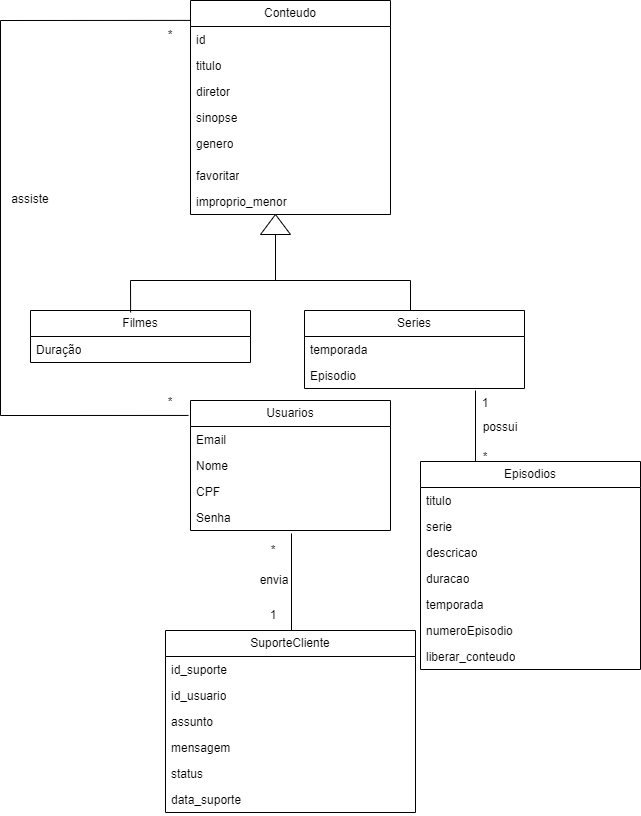

The diagram above was exported from draw.io. Its source (the exported page's mxGraphModel, read from the mxfile embedded in the PNG):
<mxGraphModel dx="880" dy="484" grid="1" gridSize="10" guides="1" tooltips="1" connect="1" arrows="1" fold="1" page="1" pageScale="1" pageWidth="827" pageHeight="1169" math="0" shadow="0">
  <root>
    <mxCell id="0" />
    <mxCell id="1" parent="0" />
    <mxCell id="zd6yxLi8_O1291eRjz8e-1" value="&lt;font style=&quot;vertical-align: inherit;&quot;&gt;&lt;font style=&quot;vertical-align: inherit;&quot;&gt;&lt;font style=&quot;vertical-align: inherit;&quot;&gt;&lt;font style=&quot;vertical-align: inherit;&quot;&gt;Usuarios&lt;/font&gt;&lt;/font&gt;&lt;/font&gt;&lt;/font&gt;" style="swimlane;fontStyle=0;childLayout=stackLayout;horizontal=1;startSize=26;fillColor=none;horizontalStack=0;resizeParent=1;resizeParentMax=0;resizeLast=0;collapsible=1;marginBottom=0;whiteSpace=wrap;html=1;" parent="1" vertex="1">
      <mxGeometry x="300" y="420" width="200" height="130" as="geometry" />
    </mxCell>
    <mxCell id="zd6yxLi8_O1291eRjz8e-2" value="&lt;font style=&quot;vertical-align: inherit;&quot;&gt;&lt;font style=&quot;vertical-align: inherit;&quot;&gt;Email&lt;/font&gt;&lt;/font&gt;" style="text;strokeColor=none;fillColor=none;align=left;verticalAlign=top;spacingLeft=4;spacingRight=4;overflow=hidden;rotatable=0;points=[[0,0.5],[1,0.5]];portConstraint=eastwest;whiteSpace=wrap;html=1;" parent="zd6yxLi8_O1291eRjz8e-1" vertex="1">
      <mxGeometry y="26" width="200" height="26" as="geometry" />
    </mxCell>
    <mxCell id="zd6yxLi8_O1291eRjz8e-6" value="&lt;font style=&quot;vertical-align: inherit;&quot;&gt;&lt;font style=&quot;vertical-align: inherit;&quot;&gt;Nome&lt;/font&gt;&lt;/font&gt;" style="text;strokeColor=none;fillColor=none;align=left;verticalAlign=top;spacingLeft=4;spacingRight=4;overflow=hidden;rotatable=0;points=[[0,0.5],[1,0.5]];portConstraint=eastwest;whiteSpace=wrap;html=1;" parent="zd6yxLi8_O1291eRjz8e-1" vertex="1">
      <mxGeometry y="52" width="200" height="26" as="geometry" />
    </mxCell>
    <mxCell id="zd6yxLi8_O1291eRjz8e-5" value="&lt;font style=&quot;vertical-align: inherit;&quot;&gt;&lt;font style=&quot;vertical-align: inherit;&quot;&gt;CPF&lt;/font&gt;&lt;/font&gt;" style="text;strokeColor=none;fillColor=none;align=left;verticalAlign=top;spacingLeft=4;spacingRight=4;overflow=hidden;rotatable=0;points=[[0,0.5],[1,0.5]];portConstraint=eastwest;whiteSpace=wrap;html=1;" parent="zd6yxLi8_O1291eRjz8e-1" vertex="1">
      <mxGeometry y="78" width="200" height="26" as="geometry" />
    </mxCell>
    <mxCell id="zd6yxLi8_O1291eRjz8e-3" value="&lt;font style=&quot;vertical-align: inherit;&quot;&gt;&lt;font style=&quot;vertical-align: inherit;&quot;&gt;Senha&lt;/font&gt;&lt;/font&gt;" style="text;strokeColor=none;fillColor=none;align=left;verticalAlign=top;spacingLeft=4;spacingRight=4;overflow=hidden;rotatable=0;points=[[0,0.5],[1,0.5]];portConstraint=eastwest;whiteSpace=wrap;html=1;" parent="zd6yxLi8_O1291eRjz8e-1" vertex="1">
      <mxGeometry y="104" width="200" height="26" as="geometry" />
    </mxCell>
    <mxCell id="zd6yxLi8_O1291eRjz8e-7" value="&lt;font style=&quot;vertical-align: inherit;&quot;&gt;&lt;font style=&quot;vertical-align: inherit;&quot;&gt;Series&lt;/font&gt;&lt;/font&gt;" style="swimlane;fontStyle=0;childLayout=stackLayout;horizontal=1;startSize=26;fillColor=none;horizontalStack=0;resizeParent=1;resizeParentMax=0;resizeLast=0;collapsible=1;marginBottom=0;whiteSpace=wrap;html=1;" parent="1" vertex="1">
      <mxGeometry x="414" y="330" width="220" height="78" as="geometry" />
    </mxCell>
    <mxCell id="zd6yxLi8_O1291eRjz8e-11" value="&lt;font style=&quot;vertical-align: inherit;&quot;&gt;&lt;font style=&quot;vertical-align: inherit;&quot;&gt;temporada&lt;/font&gt;&lt;/font&gt;" style="text;strokeColor=none;fillColor=none;align=left;verticalAlign=top;spacingLeft=4;spacingRight=4;overflow=hidden;rotatable=0;points=[[0,0.5],[1,0.5]];portConstraint=eastwest;whiteSpace=wrap;html=1;" parent="zd6yxLi8_O1291eRjz8e-7" vertex="1">
      <mxGeometry y="26" width="220" height="26" as="geometry" />
    </mxCell>
    <mxCell id="c0L0C4pIAr5HfhzljcB6-2" value="&lt;font style=&quot;vertical-align: inherit;&quot;&gt;&lt;font style=&quot;vertical-align: inherit;&quot;&gt;&lt;font style=&quot;vertical-align: inherit;&quot;&gt;&lt;font style=&quot;vertical-align: inherit;&quot;&gt;Episodio&lt;/font&gt;&lt;/font&gt;&lt;/font&gt;&lt;/font&gt;" style="text;strokeColor=none;fillColor=none;align=left;verticalAlign=top;spacingLeft=4;spacingRight=4;overflow=hidden;rotatable=0;points=[[0,0.5],[1,0.5]];portConstraint=eastwest;whiteSpace=wrap;html=1;" parent="zd6yxLi8_O1291eRjz8e-7" vertex="1">
      <mxGeometry y="52" width="220" height="26" as="geometry" />
    </mxCell>
    <mxCell id="zd6yxLi8_O1291eRjz8e-14" value="Filmes" style="swimlane;fontStyle=0;childLayout=stackLayout;horizontal=1;startSize=26;fillColor=none;horizontalStack=0;resizeParent=1;resizeParentMax=0;resizeLast=0;collapsible=1;marginBottom=0;whiteSpace=wrap;html=1;" parent="1" vertex="1">
      <mxGeometry x="140" y="330" width="220" height="52" as="geometry" />
    </mxCell>
    <mxCell id="zd6yxLi8_O1291eRjz8e-19" value="Duração" style="text;strokeColor=none;fillColor=none;align=left;verticalAlign=top;spacingLeft=4;spacingRight=4;overflow=hidden;rotatable=0;points=[[0,0.5],[1,0.5]];portConstraint=eastwest;whiteSpace=wrap;html=1;" parent="zd6yxLi8_O1291eRjz8e-14" vertex="1">
      <mxGeometry y="26" width="220" height="26" as="geometry" />
    </mxCell>
    <mxCell id="zd6yxLi8_O1291eRjz8e-21" value="SuporteCliente" style="swimlane;fontStyle=0;childLayout=stackLayout;horizontal=1;startSize=26;fillColor=none;horizontalStack=0;resizeParent=1;resizeParentMax=0;resizeLast=0;collapsible=1;marginBottom=0;whiteSpace=wrap;html=1;" parent="1" vertex="1">
      <mxGeometry x="275" y="650" width="250" height="182" as="geometry" />
    </mxCell>
    <mxCell id="zd6yxLi8_O1291eRjz8e-22" value="id_suporte" style="text;strokeColor=none;fillColor=none;align=left;verticalAlign=top;spacingLeft=4;spacingRight=4;overflow=hidden;rotatable=0;points=[[0,0.5],[1,0.5]];portConstraint=eastwest;whiteSpace=wrap;html=1;" parent="zd6yxLi8_O1291eRjz8e-21" vertex="1">
      <mxGeometry y="26" width="250" height="26" as="geometry" />
    </mxCell>
    <mxCell id="zd6yxLi8_O1291eRjz8e-23" value="id_usuario" style="text;strokeColor=none;fillColor=none;align=left;verticalAlign=top;spacingLeft=4;spacingRight=4;overflow=hidden;rotatable=0;points=[[0,0.5],[1,0.5]];portConstraint=eastwest;whiteSpace=wrap;html=1;" parent="zd6yxLi8_O1291eRjz8e-21" vertex="1">
      <mxGeometry y="52" width="250" height="26" as="geometry" />
    </mxCell>
    <mxCell id="zd6yxLi8_O1291eRjz8e-26" value="assunto" style="text;strokeColor=none;fillColor=none;align=left;verticalAlign=top;spacingLeft=4;spacingRight=4;overflow=hidden;rotatable=0;points=[[0,0.5],[1,0.5]];portConstraint=eastwest;whiteSpace=wrap;html=1;" parent="zd6yxLi8_O1291eRjz8e-21" vertex="1">
      <mxGeometry y="78" width="250" height="26" as="geometry" />
    </mxCell>
    <mxCell id="zd6yxLi8_O1291eRjz8e-27" value="mensagem" style="text;strokeColor=none;fillColor=none;align=left;verticalAlign=top;spacingLeft=4;spacingRight=4;overflow=hidden;rotatable=0;points=[[0,0.5],[1,0.5]];portConstraint=eastwest;whiteSpace=wrap;html=1;" parent="zd6yxLi8_O1291eRjz8e-21" vertex="1">
      <mxGeometry y="104" width="250" height="26" as="geometry" />
    </mxCell>
    <mxCell id="zd6yxLi8_O1291eRjz8e-25" value="status" style="text;strokeColor=none;fillColor=none;align=left;verticalAlign=top;spacingLeft=4;spacingRight=4;overflow=hidden;rotatable=0;points=[[0,0.5],[1,0.5]];portConstraint=eastwest;whiteSpace=wrap;html=1;" parent="zd6yxLi8_O1291eRjz8e-21" vertex="1">
      <mxGeometry y="130" width="250" height="26" as="geometry" />
    </mxCell>
    <mxCell id="zd6yxLi8_O1291eRjz8e-24" value="data_suporte" style="text;strokeColor=none;fillColor=none;align=left;verticalAlign=top;spacingLeft=4;spacingRight=4;overflow=hidden;rotatable=0;points=[[0,0.5],[1,0.5]];portConstraint=eastwest;whiteSpace=wrap;html=1;" parent="zd6yxLi8_O1291eRjz8e-21" vertex="1">
      <mxGeometry y="156" width="250" height="26" as="geometry" />
    </mxCell>
    <mxCell id="zd6yxLi8_O1291eRjz8e-28" value="" style="endArrow=none;html=1;rounded=0;entryX=0.505;entryY=1.115;entryDx=0;entryDy=0;entryPerimeter=0;" parent="1" target="zd6yxLi8_O1291eRjz8e-3" edge="1">
      <mxGeometry width="50" height="50" relative="1" as="geometry">
        <mxPoint x="401" y="650" as="sourcePoint" />
        <mxPoint x="400" y="236" as="targetPoint" />
      </mxGeometry>
    </mxCell>
    <mxCell id="zd6yxLi8_O1291eRjz8e-31" value="*" style="text;html=1;strokeColor=none;fillColor=none;align=center;verticalAlign=middle;whiteSpace=wrap;rounded=0;" parent="1" vertex="1">
      <mxGeometry x="250" y="40" width="60" height="30" as="geometry" />
    </mxCell>
    <mxCell id="zd6yxLi8_O1291eRjz8e-35" value="1" style="text;html=1;strokeColor=none;fillColor=none;align=center;verticalAlign=middle;whiteSpace=wrap;rounded=0;" parent="1" vertex="1">
      <mxGeometry x="370" y="620" width="26" height="30" as="geometry" />
    </mxCell>
    <mxCell id="zd6yxLi8_O1291eRjz8e-36" value="*" style="text;html=1;strokeColor=none;fillColor=none;align=center;verticalAlign=middle;whiteSpace=wrap;rounded=0;" parent="1" vertex="1">
      <mxGeometry x="270" y="412" width="20" height="20" as="geometry" />
    </mxCell>
    <mxCell id="zd6yxLi8_O1291eRjz8e-38" value="assiste" style="text;html=1;strokeColor=none;fillColor=none;align=center;verticalAlign=middle;whiteSpace=wrap;rounded=0;" parent="1" vertex="1">
      <mxGeometry x="110" y="204" width="60" height="30" as="geometry" />
    </mxCell>
    <mxCell id="zd6yxLi8_O1291eRjz8e-41" value="envia" style="text;html=1;strokeColor=none;fillColor=none;align=center;verticalAlign=middle;whiteSpace=wrap;rounded=0;" parent="1" vertex="1">
      <mxGeometry x="354" y="585" width="60" height="30" as="geometry" />
    </mxCell>
    <mxCell id="zd6yxLi8_O1291eRjz8e-42" value="*" style="text;html=1;strokeColor=none;fillColor=none;align=center;verticalAlign=middle;whiteSpace=wrap;rounded=0;" parent="1" vertex="1">
      <mxGeometry x="353" y="555" width="60" height="30" as="geometry" />
    </mxCell>
    <mxCell id="DCx6dRStfwnmYelA4TDs-3" value="&lt;font style=&quot;vertical-align: inherit;&quot;&gt;&lt;font style=&quot;vertical-align: inherit;&quot;&gt;Episodios&lt;/font&gt;&lt;/font&gt;" style="swimlane;fontStyle=0;childLayout=stackLayout;horizontal=1;startSize=26;fillColor=none;horizontalStack=0;resizeParent=1;resizeParentMax=0;resizeLast=0;collapsible=1;marginBottom=0;whiteSpace=wrap;html=1;" parent="1" vertex="1">
      <mxGeometry x="530" y="481" width="220" height="208" as="geometry" />
    </mxCell>
    <mxCell id="DCx6dRStfwnmYelA4TDs-4" value="titulo" style="text;strokeColor=none;fillColor=none;align=left;verticalAlign=top;spacingLeft=4;spacingRight=4;overflow=hidden;rotatable=0;points=[[0,0.5],[1,0.5]];portConstraint=eastwest;whiteSpace=wrap;html=1;" parent="DCx6dRStfwnmYelA4TDs-3" vertex="1">
      <mxGeometry y="26" width="220" height="26" as="geometry" />
    </mxCell>
    <mxCell id="c0L0C4pIAr5HfhzljcB6-1" value="&lt;font style=&quot;vertical-align: inherit;&quot;&gt;&lt;font style=&quot;vertical-align: inherit;&quot;&gt;serie&lt;/font&gt;&lt;/font&gt;" style="text;strokeColor=none;fillColor=none;align=left;verticalAlign=top;spacingLeft=4;spacingRight=4;overflow=hidden;rotatable=0;points=[[0,0.5],[1,0.5]];portConstraint=eastwest;whiteSpace=wrap;html=1;" parent="DCx6dRStfwnmYelA4TDs-3" vertex="1">
      <mxGeometry y="52" width="220" height="26" as="geometry" />
    </mxCell>
    <mxCell id="DCx6dRStfwnmYelA4TDs-5" value="descricao" style="text;strokeColor=none;fillColor=none;align=left;verticalAlign=top;spacingLeft=4;spacingRight=4;overflow=hidden;rotatable=0;points=[[0,0.5],[1,0.5]];portConstraint=eastwest;whiteSpace=wrap;html=1;" parent="DCx6dRStfwnmYelA4TDs-3" vertex="1">
      <mxGeometry y="78" width="220" height="26" as="geometry" />
    </mxCell>
    <mxCell id="DCx6dRStfwnmYelA4TDs-7" value="duracao" style="text;strokeColor=none;fillColor=none;align=left;verticalAlign=top;spacingLeft=4;spacingRight=4;overflow=hidden;rotatable=0;points=[[0,0.5],[1,0.5]];portConstraint=eastwest;whiteSpace=wrap;html=1;" parent="DCx6dRStfwnmYelA4TDs-3" vertex="1">
      <mxGeometry y="104" width="220" height="26" as="geometry" />
    </mxCell>
    <mxCell id="DCx6dRStfwnmYelA4TDs-8" value="temporada" style="text;strokeColor=none;fillColor=none;align=left;verticalAlign=top;spacingLeft=4;spacingRight=4;overflow=hidden;rotatable=0;points=[[0,0.5],[1,0.5]];portConstraint=eastwest;whiteSpace=wrap;html=1;" parent="DCx6dRStfwnmYelA4TDs-3" vertex="1">
      <mxGeometry y="130" width="220" height="26" as="geometry" />
    </mxCell>
    <mxCell id="6Dn3PpHCPCbq5RymEKHa-1" value="numeroEpisodio" style="text;strokeColor=none;fillColor=none;align=left;verticalAlign=top;spacingLeft=4;spacingRight=4;overflow=hidden;rotatable=0;points=[[0,0.5],[1,0.5]];portConstraint=eastwest;whiteSpace=wrap;html=1;" parent="DCx6dRStfwnmYelA4TDs-3" vertex="1">
      <mxGeometry y="156" width="220" height="26" as="geometry" />
    </mxCell>
    <mxCell id="DCx6dRStfwnmYelA4TDs-6" value="&lt;font style=&quot;vertical-align: inherit;&quot;&gt;&lt;font style=&quot;vertical-align: inherit;&quot;&gt;liberar_conteudo&lt;/font&gt;&lt;/font&gt;" style="text;strokeColor=none;fillColor=none;align=left;verticalAlign=top;spacingLeft=4;spacingRight=4;overflow=hidden;rotatable=0;points=[[0,0.5],[1,0.5]];portConstraint=eastwest;whiteSpace=wrap;html=1;" parent="DCx6dRStfwnmYelA4TDs-3" vertex="1">
      <mxGeometry y="182" width="220" height="26" as="geometry" />
    </mxCell>
    <mxCell id="DCx6dRStfwnmYelA4TDs-9" value="" style="endArrow=none;html=1;rounded=0;" parent="1" edge="1">
      <mxGeometry width="50" height="50" relative="1" as="geometry">
        <mxPoint x="520" y="300" as="sourcePoint" />
        <mxPoint x="520" y="330" as="targetPoint" />
      </mxGeometry>
    </mxCell>
    <mxCell id="DCx6dRStfwnmYelA4TDs-10" value="possui" style="text;html=1;strokeColor=none;fillColor=none;align=center;verticalAlign=middle;whiteSpace=wrap;rounded=0;" parent="1" vertex="1">
      <mxGeometry x="580" y="432" width="60" height="30" as="geometry" />
    </mxCell>
    <mxCell id="DCx6dRStfwnmYelA4TDs-11" value="&lt;font style=&quot;vertical-align: inherit;&quot;&gt;&lt;font style=&quot;vertical-align: inherit;&quot;&gt;&lt;font style=&quot;vertical-align: inherit;&quot;&gt;&lt;font style=&quot;vertical-align: inherit;&quot;&gt;*&lt;/font&gt;&lt;/font&gt;&lt;/font&gt;&lt;/font&gt;" style="text;html=1;strokeColor=none;fillColor=none;align=center;verticalAlign=middle;whiteSpace=wrap;rounded=0;" parent="1" vertex="1">
      <mxGeometry x="585" y="462" width="20" height="30" as="geometry" />
    </mxCell>
    <mxCell id="DCx6dRStfwnmYelA4TDs-12" value="&lt;font style=&quot;vertical-align: inherit;&quot;&gt;&lt;font style=&quot;vertical-align: inherit;&quot;&gt;1&lt;/font&gt;&lt;/font&gt;" style="text;html=1;strokeColor=none;fillColor=none;align=center;verticalAlign=middle;whiteSpace=wrap;rounded=0;" parent="1" vertex="1">
      <mxGeometry x="580" y="408" width="30" height="30" as="geometry" />
    </mxCell>
    <mxCell id="6Dn3PpHCPCbq5RymEKHa-4" value="&lt;font style=&quot;vertical-align: inherit;&quot;&gt;&lt;font style=&quot;vertical-align: inherit;&quot;&gt;Conteudo&lt;/font&gt;&lt;/font&gt;" style="swimlane;fontStyle=0;childLayout=stackLayout;horizontal=1;startSize=26;fillColor=none;horizontalStack=0;resizeParent=1;resizeParentMax=0;resizeLast=0;collapsible=1;marginBottom=0;whiteSpace=wrap;html=1;" parent="1" vertex="1">
      <mxGeometry x="300" y="20" width="200" height="214" as="geometry" />
    </mxCell>
    <mxCell id="6Dn3PpHCPCbq5RymEKHa-5" value="&lt;font style=&quot;vertical-align: inherit;&quot;&gt;&lt;font style=&quot;vertical-align: inherit;&quot;&gt;id&lt;/font&gt;&lt;/font&gt;" style="text;strokeColor=none;fillColor=none;align=left;verticalAlign=top;spacingLeft=4;spacingRight=4;overflow=hidden;rotatable=0;points=[[0,0.5],[1,0.5]];portConstraint=eastwest;whiteSpace=wrap;html=1;" parent="6Dn3PpHCPCbq5RymEKHa-4" vertex="1">
      <mxGeometry y="26" width="200" height="26" as="geometry" />
    </mxCell>
    <mxCell id="6Dn3PpHCPCbq5RymEKHa-6" value="&lt;font style=&quot;vertical-align: inherit;&quot;&gt;&lt;font style=&quot;vertical-align: inherit;&quot;&gt;titulo&lt;/font&gt;&lt;/font&gt;" style="text;strokeColor=none;fillColor=none;align=left;verticalAlign=top;spacingLeft=4;spacingRight=4;overflow=hidden;rotatable=0;points=[[0,0.5],[1,0.5]];portConstraint=eastwest;whiteSpace=wrap;html=1;" parent="6Dn3PpHCPCbq5RymEKHa-4" vertex="1">
      <mxGeometry y="52" width="200" height="26" as="geometry" />
    </mxCell>
    <mxCell id="6Dn3PpHCPCbq5RymEKHa-10" value="&lt;font style=&quot;vertical-align: inherit;&quot;&gt;&lt;font style=&quot;vertical-align: inherit;&quot;&gt;diretor&lt;/font&gt;&lt;/font&gt;" style="text;strokeColor=none;fillColor=none;align=left;verticalAlign=top;spacingLeft=4;spacingRight=4;overflow=hidden;rotatable=0;points=[[0,0.5],[1,0.5]];portConstraint=eastwest;whiteSpace=wrap;html=1;" parent="6Dn3PpHCPCbq5RymEKHa-4" vertex="1">
      <mxGeometry y="78" width="200" height="26" as="geometry" />
    </mxCell>
    <mxCell id="6Dn3PpHCPCbq5RymEKHa-9" value="&lt;font style=&quot;vertical-align: inherit;&quot;&gt;&lt;font style=&quot;vertical-align: inherit;&quot;&gt;&lt;font style=&quot;vertical-align: inherit;&quot;&gt;&lt;font style=&quot;vertical-align: inherit;&quot;&gt;sinopse&lt;/font&gt;&lt;/font&gt;&lt;/font&gt;&lt;/font&gt;" style="text;strokeColor=none;fillColor=none;align=left;verticalAlign=top;spacingLeft=4;spacingRight=4;overflow=hidden;rotatable=0;points=[[0,0.5],[1,0.5]];portConstraint=eastwest;whiteSpace=wrap;html=1;" parent="6Dn3PpHCPCbq5RymEKHa-4" vertex="1">
      <mxGeometry y="104" width="200" height="26" as="geometry" />
    </mxCell>
    <mxCell id="6Dn3PpHCPCbq5RymEKHa-11" value="&lt;font style=&quot;vertical-align: inherit;&quot;&gt;&lt;font style=&quot;vertical-align: inherit;&quot;&gt;&lt;font style=&quot;vertical-align: inherit;&quot;&gt;&lt;font style=&quot;vertical-align: inherit;&quot;&gt;genero&lt;/font&gt;&lt;/font&gt;&lt;/font&gt;&lt;/font&gt;" style="text;strokeColor=none;fillColor=none;align=left;verticalAlign=top;spacingLeft=4;spacingRight=4;overflow=hidden;rotatable=0;points=[[0,0.5],[1,0.5]];portConstraint=eastwest;whiteSpace=wrap;html=1;" parent="6Dn3PpHCPCbq5RymEKHa-4" vertex="1">
      <mxGeometry y="130" width="200" height="32" as="geometry" />
    </mxCell>
    <mxCell id="6Dn3PpHCPCbq5RymEKHa-13" value="&lt;font style=&quot;vertical-align: inherit;&quot;&gt;&lt;font style=&quot;vertical-align: inherit;&quot;&gt;&lt;font style=&quot;vertical-align: inherit;&quot;&gt;&lt;font style=&quot;vertical-align: inherit;&quot;&gt;favoritar&lt;/font&gt;&lt;/font&gt;&lt;/font&gt;&lt;/font&gt;" style="text;strokeColor=none;fillColor=none;align=left;verticalAlign=top;spacingLeft=4;spacingRight=4;overflow=hidden;rotatable=0;points=[[0,0.5],[1,0.5]];portConstraint=eastwest;whiteSpace=wrap;html=1;" parent="6Dn3PpHCPCbq5RymEKHa-4" vertex="1">
      <mxGeometry y="162" width="200" height="26" as="geometry" />
    </mxCell>
    <mxCell id="6Dn3PpHCPCbq5RymEKHa-12" value="&lt;font style=&quot;vertical-align: inherit;&quot;&gt;&lt;font style=&quot;vertical-align: inherit;&quot;&gt;&lt;font style=&quot;vertical-align: inherit;&quot;&gt;&lt;font style=&quot;vertical-align: inherit;&quot;&gt;improprio_menor&lt;/font&gt;&lt;/font&gt;&lt;/font&gt;&lt;/font&gt;" style="text;strokeColor=none;fillColor=none;align=left;verticalAlign=top;spacingLeft=4;spacingRight=4;overflow=hidden;rotatable=0;points=[[0,0.5],[1,0.5]];portConstraint=eastwest;whiteSpace=wrap;html=1;" parent="6Dn3PpHCPCbq5RymEKHa-4" vertex="1">
      <mxGeometry y="188" width="200" height="26" as="geometry" />
    </mxCell>
    <mxCell id="6Dn3PpHCPCbq5RymEKHa-15" value="" style="endArrow=none;html=1;rounded=0;" parent="1" edge="1">
      <mxGeometry width="50" height="50" relative="1" as="geometry">
        <mxPoint x="240" y="300" as="sourcePoint" />
        <mxPoint x="520" y="300" as="targetPoint" />
      </mxGeometry>
    </mxCell>
    <mxCell id="6Dn3PpHCPCbq5RymEKHa-16" value="" style="endArrow=none;html=1;rounded=0;entryX=0.455;entryY=0.038;entryDx=0;entryDy=0;entryPerimeter=0;" parent="1" target="zd6yxLi8_O1291eRjz8e-14" edge="1">
      <mxGeometry width="50" height="50" relative="1" as="geometry">
        <mxPoint x="240" y="300" as="sourcePoint" />
        <mxPoint x="430" y="320" as="targetPoint" />
      </mxGeometry>
    </mxCell>
    <mxCell id="6Dn3PpHCPCbq5RymEKHa-17" value="" style="endArrow=none;html=1;rounded=0;entryX=0;entryY=0.5;entryDx=0;entryDy=0;" parent="1" target="6Dn3PpHCPCbq5RymEKHa-18" edge="1">
      <mxGeometry width="50" height="50" relative="1" as="geometry">
        <mxPoint x="385" y="300" as="sourcePoint" />
        <mxPoint x="380" y="270" as="targetPoint" />
      </mxGeometry>
    </mxCell>
    <mxCell id="6Dn3PpHCPCbq5RymEKHa-18" value="" style="triangle;whiteSpace=wrap;html=1;direction=north;" parent="1" vertex="1">
      <mxGeometry x="370" y="234" width="30" height="20" as="geometry" />
    </mxCell>
    <mxCell id="6Dn3PpHCPCbq5RymEKHa-19" value="" style="endArrow=none;html=1;rounded=0;entryX=0;entryY=0.093;entryDx=0;entryDy=0;entryPerimeter=0;exitX=-0.01;exitY=0.115;exitDx=0;exitDy=0;exitPerimeter=0;" parent="1" source="zd6yxLi8_O1291eRjz8e-1" target="6Dn3PpHCPCbq5RymEKHa-4" edge="1">
      <mxGeometry width="50" height="50" relative="1" as="geometry">
        <mxPoint x="380" y="270" as="sourcePoint" />
        <mxPoint x="430" y="220" as="targetPoint" />
        <Array as="points">
          <mxPoint x="110" y="435" />
          <mxPoint x="110" y="40" />
        </Array>
      </mxGeometry>
    </mxCell>
    <mxCell id="6Dn3PpHCPCbq5RymEKHa-20" value="" style="endArrow=none;html=1;rounded=0;exitX=0.25;exitY=0;exitDx=0;exitDy=0;" parent="1" source="DCx6dRStfwnmYelA4TDs-3" edge="1">
      <mxGeometry width="50" height="50" relative="1" as="geometry">
        <mxPoint x="380" y="470" as="sourcePoint" />
        <mxPoint x="585" y="410" as="targetPoint" />
      </mxGeometry>
    </mxCell>
  </root>
</mxGraphModel>